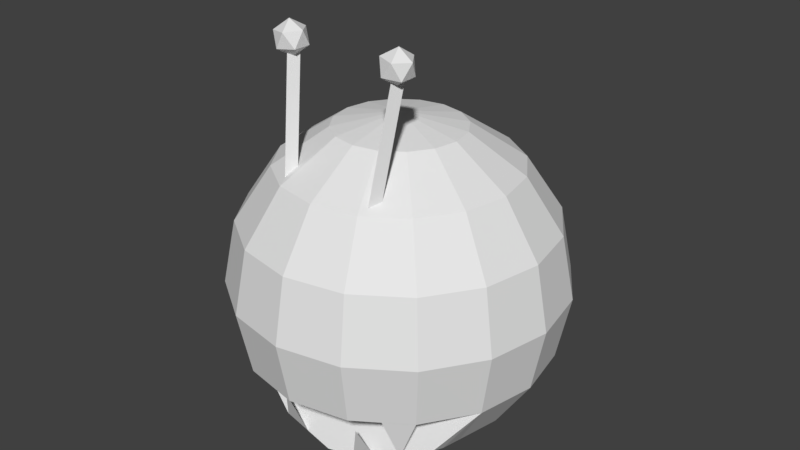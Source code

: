 # Source: caterkiller_face_2.blend  (saved by Blender 2.79.0; exported with 4.5.12 LTS)
import bpy
from mathutils import Matrix  # noqa: F401  (used for matrix-valued properties, if any)

bpy.ops.wm.read_factory_settings(use_empty=True)
scene = bpy.context.scene
scene.name = 'Scene'

# ---- collections
col_collection_1 = bpy.data.collections.new('Collection 1'); scene.collection.children.link(col_collection_1)

# ---- materials (node trees are filled in below, after node groups)
mat_face = bpy.data.materials.new('Face')
mat_face.alpha_threshold = 0.0
mat_face.use_transparent_shadow = False
mat_face.roughness = 0.5
mat_face.specular_intensity = 0.0
mat_solid_colours = bpy.data.materials.new('Solid Colours')
mat_solid_colours.alpha_threshold = 0.0
mat_solid_colours.use_transparent_shadow = False
mat_solid_colours.roughness = 0.5
mat_solid_colours.specular_intensity = 0.0

# ---- material node trees

# ---- world
world_world = bpy.data.worlds.new('World'); scene.world = world_world
world_world.color = (0.05088, 0.05088, 0.05088)
world_world.use_sun_shadow = False
world_world.sun_shadow_jitter_overblur = 0.0
world_world.cycles.sampling_method = 'MANUAL'

# ---- meshes
me_sphere_000 = bpy.data.meshes.new('Sphere.000')
me_sphere_000.from_pydata([(-0.1768, 0.0569, -0.00982), (-0.1326, 0.01105, 0.1043), (-0.08839, 0.04806, -0.02501), (0.1768, 0.0569, -0.00982), (0.1326, 0.01105, 0.1043), (0.08839, 0.04806, -0.02501), (-0.2517, -0.01727, 0.2062), (0.2753, 0.02846, 0.07868), (0.3266, 0.0328, 0.2062), (0.2517, -0.01727, 0.2062), (-0.3266, 0.0328, 0.2062), (-0.2753, 0.02846, 0.07868)], [], [(2, 1, 0), (5, 3, 4), (11, 6, 10), (7, 8, 9)])
me_sphere_000.polygons.foreach_set('material_index', [1, 1, 1, 1])
_uv = me_sphere_000.uv_layers.new(name='UVMap')
_uv.uv.foreach_set('vector', [0.2962, 0.7434, 0.1203, 0.585, 0.3619, 0.585, 0.3435, 0.7435, 0.3435, 0.915, 0.1203, 0.8224, 0.2369, 0.61, 0.1006, 0.89, 0.3732, 0.89, 0.2369, 0.61, 0.3732, 0.89, 0.1006, 0.89])
me_sphere_000.materials.append(mat_face)
me_sphere_000.materials.append(mat_solid_colours)
me_sphere_000.use_remesh_preserve_volume = False
me_sphere_000.use_remesh_preserve_attributes = False
me_sphere_000.use_mirror_vertex_groups = False
me_sphere_000.update()
me_cylinder = bpy.data.meshes.new('Cylinder')
me_cylinder.from_pydata([(0.0, 1.0, -1.0), (0.0, 1.0, 1.0), (0.866, -0.5, -1.0), (0.866, -0.5, 1.0), (-0.866, -0.5, -1.0), (-0.866, -0.5, 1.0), (-0.05172, -0.07507, -0.7678), (-1.855, 1.454, -0.895), (0.637, 2.252, -0.8792), (2.177, 0.1641, -0.9207), (0.637, -1.923, -0.9621), (-1.855, -1.126, -0.9463), (-0.7405, 2.639, -1.126), (1.751, 1.841, -1.142), (1.751, -0.739, -1.194), (-0.7405, -1.536, -1.209), (-2.281, 0.5512, -1.168), (-0.05172, 0.7904, -1.321), (17.44, 0.7351, -0.8308), (14.4, 0.7812, 1.14), (18.24, -0.7903, -0.8145), (15.21, -0.7442, 1.156), (16.54, -0.7381, -0.8479), (13.5, -0.692, 1.123), (17.0, -0.3326, -0.6033), (15.46, 1.248, -0.7629), (17.92, 1.97, -0.6991), (19.43, -0.1642, -0.7109), (17.92, -2.205, -0.782), (15.46, -1.333, -0.8142), (16.95, 2.393, -0.9691), (19.4, 1.52, -0.937), (19.4, -1.06, -0.9882), (16.95, -1.783, -1.052), (15.43, 0.3514, -1.04), (17.87, 0.5197, -1.148)], [], [(0, 1, 3, 2), (2, 3, 5, 4), (3, 1, 5), (4, 5, 1, 0), (0, 2, 4), (6, 8, 7), (7, 11, 6), (6, 9, 8), (6, 10, 9), (6, 11, 10), (7, 16, 11), (8, 12, 7), (9, 13, 8), (10, 14, 9), (11, 15, 10), (7, 12, 16), (8, 13, 12), (9, 14, 13), (10, 15, 14), (11, 16, 15), (12, 17, 16), (13, 17, 12), (14, 17, 13), (15, 17, 14), (16, 17, 15), (18, 19, 21, 20), (20, 21, 23, 22), (21, 19, 23), (22, 23, 19, 18), (18, 20, 22), (24, 26, 25), (25, 29, 24), (24, 27, 26), (24, 28, 27), (24, 29, 28), (25, 34, 29), (26, 30, 25), (27, 31, 26), (28, 32, 27), (29, 33, 28), (25, 30, 34), (26, 31, 30), (27, 32, 31), (28, 33, 32), (29, 34, 33), (30, 35, 34), (31, 35, 30), (32, 35, 31), (33, 35, 32), (34, 35, 33)])
_uv = me_cylinder.uv_layers.new(name='UVMap')
_uv.uv.foreach_set('vector', [0.1997, 0.1003, 0.1003, 0.1003, 0.1003, 0.1997, 0.1997, 0.1997, 0.1997, 0.2003, 0.1003, 0.2003, 0.1003, 0.2997, 0.1997, 0.2997, 0.6904, 0.1893, 0.7693, 0.1104, 0.6904, 0.1104, 0.2997, 0.1003, 0.2003, 0.1003, 0.2003, 0.1997, 0.2997, 0.1997, 0.6907, 0.1896, 0.7696, 0.1107, 0.7696, 0.1896, 0.6904, 0.1904, 0.6904, 0.2693, 0.7693, 0.1904, 0.8504, 0.1893, 0.9293, 0.1104, 0.8504, 0.1104, 0.6904, 0.2704, 0.7693, 0.2704, 0.6904, 0.3493, 0.7704, 0.1104, 0.8493, 0.1104, 0.7704, 0.1893, 0.6104, 0.3504, 0.6104, 0.4293, 0.6893, 0.3504, 0.8504, 0.1093, 0.8504, 0.07036, 0.9293, 0.07036, 0.6893, 0.2704, 0.6104, 0.2704, 0.6104, 0.3493, 0.5704, 0.4293, 0.5704, 0.3504, 0.6093, 0.3504, 0.8493, 0.07036, 0.7704, 0.07036, 0.7704, 0.1093, 0.6093, 0.2704, 0.5704, 0.2704, 0.5704, 0.3493, 0.8496, 0.1096, 0.7707, 0.1096, 0.8496, 0.07072, 0.6096, 0.3496, 0.5707, 0.3496, 0.6096, 0.2707, 0.9296, 0.1096, 0.9296, 0.07072, 0.8507, 0.1096, 0.6896, 0.3496, 0.6107, 0.3496, 0.6896, 0.2707, 0.6096, 0.4296, 0.6096, 0.3507, 0.5707, 0.4296, 0.7707, 0.1896, 0.8496, 0.1896, 0.8496, 0.1107, 0.6896, 0.3507, 0.6896, 0.4296, 0.6107, 0.4296, 0.9296, 0.1107, 0.9296, 0.1896, 0.8507, 0.1896, 0.7696, 0.1907, 0.7696, 0.2696, 0.6907, 0.2696, 0.6907, 0.3496, 0.7696, 0.3496, 0.7696, 0.2707, 0.2997, 0.2003, 0.2003, 0.2003, 0.2003, 0.2997, 0.2997, 0.2997, 0.1997, 0.3003, 0.1003, 0.3003, 0.1003, 0.3997, 0.1997, 0.3997, 0.8493, 0.1904, 0.7704, 0.2693, 0.7704, 0.1904, 0.3997, 0.1003, 0.3003, 0.1003, 0.3003, 0.1997, 0.3997, 0.1997, 0.8496, 0.1907, 0.7707, 0.2696, 0.8496, 0.2696, 0.8504, 0.2704, 0.8504, 0.3493, 0.9293, 0.2704, 0.7704, 0.4293, 0.8493, 0.3504, 0.7704, 0.3504, 0.8504, 0.3504, 0.9293, 0.3504, 0.8504, 0.4293, 0.8504, 0.1904, 0.9293, 0.1904, 0.8504, 0.2693, 0.7704, 0.2704, 0.8493, 0.2704, 0.7704, 0.3493, 0.6104, 0.1893, 0.6104, 0.1504, 0.6893, 0.1504, 0.6893, 0.1904, 0.6504, 0.1904, 0.6504, 0.2693, 0.6904, 0.4293, 0.6904, 0.3504, 0.7693, 0.3504, 0.6893, 0.1104, 0.6104, 0.1104, 0.6104, 0.1493, 0.6104, 0.2693, 0.6104, 0.1904, 0.6493, 0.1904, 0.6896, 0.1496, 0.6107, 0.1496, 0.6896, 0.1107, 0.6496, 0.2696, 0.6496, 0.1907, 0.6107, 0.2696, 0.6896, 0.1896, 0.6896, 0.1507, 0.6107, 0.1896, 0.6896, 0.2696, 0.6507, 0.2696, 0.6896, 0.1907, 0.7696, 0.4296, 0.7696, 0.3507, 0.6907, 0.4296, 0.8507, 0.2696, 0.9296, 0.2696, 0.9296, 0.1907, 0.7707, 0.3496, 0.8496, 0.3496, 0.8496, 0.2707, 0.8496, 0.3507, 0.8496, 0.4296, 0.7707, 0.4296, 0.9296, 0.2707, 0.9296, 0.3496, 0.8507, 0.3496, 0.8507, 0.4296, 0.9296, 0.4296, 0.9296, 0.3507])
me_cylinder.materials.append(mat_solid_colours)
me_cylinder.use_remesh_preserve_volume = False
me_cylinder.use_remesh_preserve_attributes = False
me_cylinder.use_mirror_vertex_groups = False
me_cylinder.update()
me_sphere_001 = bpy.data.meshes.new('Sphere.001')
me_sphere_001.from_pydata([(0.07322, 0.1768, 0.4619), (0.1353, 0.3266, 0.3536), (0.1768, 0.4268, 0.1913), (0.1913, 0.4619, -2.186e-08), (0.1768, 0.4268, -0.1913), (0.1353, 0.3266, -0.3536), (0.07322, 0.1768, -0.4619), (0.1353, 0.1353, 0.4619), (0.25, 0.25, 0.3536), (0.3266, 0.3266, 0.1913), (0.3536, 0.3536, -2.186e-08), (0.3266, 0.3266, -0.1913), (0.25, 0.25, -0.3536), (0.1353, 0.1353, -0.4619), (0.1768, 0.07322, 0.4619), (0.3266, 0.1353, 0.3536), (0.4268, 0.1768, 0.1913), (0.4619, 0.1913, -2.186e-08), (0.4268, 0.1768, -0.1913), (0.3266, 0.1353, -0.3536), (0.1768, 0.07322, -0.4619), (0.1913, 6.535e-08, 0.4619), (0.3536, 3.555e-08, 0.3536), (0.4619, 5.747e-09, 0.1913), (0.5, 5.747e-09, -2.186e-08), (0.4619, 5.747e-09, -0.1913), (0.3536, 3.555e-08, -0.3536), (0.1913, 2.81e-08, -0.4619), (0.1768, -0.07322, 0.4619), (0.3266, -0.1353, 0.3536), (0.4268, -0.1768, 0.1913), (0.4619, -0.1913, -2.186e-08), (0.3266, -0.1353, -0.3536), (0.1768, -0.07322, -0.4619), (0.1353, -0.1353, 0.4619), (0.25, -0.25, 0.3536), (0.3266, -0.3266, 0.1913), (0.3536, -0.3536, -2.186e-08), (0.3266, -0.3266, -0.1913), (0.07322, -0.1768, 0.4619), (0.1353, -0.3266, 0.3536), (0.1768, -0.4268, 0.1913), (0.1913, -0.4619, -2.186e-08), (-3.634e-08, -0.1913, 0.4619), (-1.332e-07, -0.3536, 0.3536), (-1.481e-07, -0.4619, 0.1913), (-1.63e-07, -0.5, -2.186e-08), (-0.1768, -0.4268, 0.1913), (-0.1353, -0.3266, 0.3536), (-0.07322, -0.1768, 0.4619), (-0.3536, -0.3536, -2.186e-08), (-0.3266, -0.3266, 0.1913), (-0.25, -0.25, 0.3536), (-0.1353, -0.1353, 0.4619), (-0.1768, -0.07322, -0.4619), (-0.3266, -0.1353, -0.3536), (-0.4619, -0.1913, -2.186e-08), (-0.4268, -0.1768, 0.1913), (-0.3266, -0.1353, 0.3536), (-0.1768, -0.07322, 0.4619), (-0.1913, 2.81e-08, -0.4619), (-0.3536, 3.555e-08, -0.3536), (-0.4619, 5.747e-09, -0.1913), (-0.5, 5.747e-09, -2.186e-08), (-0.4619, 5.747e-09, 0.1913), (-0.3536, 3.555e-08, 0.3536), (-0.1913, 6.535e-08, 0.4619), (-0.1768, 0.07322, -0.4619), (-0.3266, 0.1353, -0.3536), (-0.4268, 0.1768, -0.1913), (-0.4619, 0.1913, -2.186e-08), (-0.4268, 0.1768, 0.1913), (-0.3266, 0.1353, 0.3536), (-0.1768, 0.07322, 0.4619), (-0.1353, 0.1353, -0.4619), (-0.25, 0.25, -0.3536), (-0.3266, 0.3266, -0.1913), (-0.3536, 0.3536, -2.186e-08), (-0.3266, 0.3266, 0.1913), (-0.25, 0.25, 0.3536), (-0.1353, 0.1353, 0.4619), (-0.07322, 0.1768, -0.4619), (-0.1353, 0.3266, -0.3536), (-0.1768, 0.4268, -0.1913), (-0.1913, 0.4619, -2.186e-08), (-0.1768, 0.4268, 0.1913), (-0.1353, 0.3266, 0.3536), (-0.07322, 0.1768, 0.4619), (0.0, 0.1913, -0.4619), (0.0, 0.4619, -0.1913), (0.0, 0.4619, 0.1913), (0.0, 0.3536, 0.3536), (0.0, 7.55e-08, -0.5), (-0.1913, -0.4619, -2.186e-08), (0.0, 2.487e-14, 0.5), (0.0, 0.1913, 0.4619), (-2.384e-07, 0.5, -2.186e-08), (-2.384e-07, 0.3536, -0.3536), (0.1768, -0.4268, -0.1913), (-1.481e-07, -0.4619, -0.1913), (-0.3266, -0.3266, -0.1913), (-0.1768, -0.4268, -0.1913), (0.3266, -0.2522, -0.3209), (0.1768, -0.3025, -0.4074), (-0.3266, -0.2522, -0.3209), (0.3266, -0.1608, -0.3482), (0.1768, -0.1502, -0.453), (-1.481e-07, -0.1465, -0.4898), (-0.3266, -0.1608, -0.3482), (-0.1768, -0.1502, -0.453), (0.4268, -0.1768, -0.1913), (0.3266, -0.2085, -0.3378), (0.1768, -0.2296, -0.4357), (-1.481e-07, -0.237, -0.4701), (-0.3266, -0.2085, -0.3378), (-0.4268, -0.1768, -0.1913), (-0.1768, -0.2296, -0.4357), (-0.1768, -0.3025, -0.4074), (-1.49e-07, -0.3202, -0.4378)], [], [(95, 94, 0), (92, 88, 6), (97, 89, 4, 5), (96, 90, 2, 3), (91, 95, 0, 1), (88, 97, 5, 6), (89, 96, 3, 4), (90, 91, 1, 2), (3, 2, 9, 10), (1, 0, 7, 8), (6, 5, 12, 13), (4, 3, 10, 11), (2, 1, 8, 9), (0, 94, 7), (92, 6, 13), (5, 4, 11, 12), (13, 12, 19, 20), (11, 10, 17, 18), (9, 8, 15, 16), (7, 94, 14), (92, 13, 20), (12, 11, 18, 19), (10, 9, 16, 17), (8, 7, 14, 15), (16, 15, 22, 23), (14, 94, 21), (92, 20, 27), (19, 18, 25, 26), (17, 16, 23, 24), (15, 14, 21, 22), (20, 19, 26, 27), (18, 17, 24, 25), (92, 27, 33), (26, 25, 110, 32), (24, 23, 30, 31), (22, 21, 28, 29), (27, 26, 32, 33), (25, 24, 31, 110), (23, 22, 29, 30), (21, 94, 28), (29, 28, 34, 35), (110, 31, 37, 38), (30, 29, 35, 36), (28, 94, 34), (31, 30, 36, 37), (38, 37, 42, 98), (36, 35, 40, 41), (34, 94, 39), (37, 36, 41, 42), (35, 34, 39, 40), (39, 94, 43), (42, 41, 45, 46), (40, 39, 43, 44), (98, 42, 46, 99), (41, 40, 44, 45), (47, 45, 44, 48), (101, 99, 46, 93), (48, 44, 43, 49), (93, 46, 45, 47), (49, 43, 94), (52, 48, 49, 53), (50, 93, 47, 51), (53, 49, 94), (51, 47, 48, 52), (100, 101, 93, 50), (56, 50, 51, 57), (59, 53, 94), (57, 51, 52, 58), (115, 100, 50, 56), (58, 52, 53, 59), (66, 59, 94), (64, 57, 58, 65), (62, 115, 56, 63), (60, 54, 55, 61), (65, 58, 59, 66), (63, 56, 57, 64), (61, 55, 115, 62), (92, 54, 60), (69, 62, 63, 70), (67, 60, 61, 68), (72, 65, 66, 73), (70, 63, 64, 71), (68, 61, 62, 69), (92, 60, 67), (73, 66, 94), (71, 64, 65, 72), (79, 72, 73, 80), (77, 70, 71, 78), (75, 68, 69, 76), (92, 67, 74), (80, 73, 94), (78, 71, 72, 79), (76, 69, 70, 77), (74, 67, 68, 75), (82, 75, 76, 83), (92, 74, 81), (87, 80, 94), (85, 78, 79, 86), (83, 76, 77, 84), (81, 74, 75, 82), (86, 79, 80, 87), (84, 77, 78, 85), (90, 85, 86, 91), (89, 83, 84, 96), (88, 81, 82, 97), (91, 86, 87, 95), (96, 84, 85, 90), (97, 82, 83, 89), (92, 81, 88), (95, 87, 94), (55, 108, 115), (108, 114, 115), (104, 115, 114), (55, 54, 109, 108), (109, 116, 114, 108), (117, 104, 114, 116), (106, 107, 92, 33), (113, 116, 109, 107), (113, 118, 117, 116), (112, 113, 107, 106), (112, 103, 118, 113), (111, 102, 103, 112), (111, 112, 106, 105), (32, 105, 106, 33), (111, 110, 102), (111, 105, 110), (32, 110, 105), (92, 107, 109, 54), (102, 110, 115, 104, 117, 118, 103), (99, 101, 100, 115, 110, 38, 98)])
me_sphere_001.polygons.foreach_set('material_index', [0, 0, 0, 0, 0, 0, 0, 0, 0, 0, 0, 0, 0, 0, 0, 0, 0, 0, 0, 0, 0, 0, 0, 0, 0, 0, 0, 0, 0, 0, 0, 0, 0, 0, 0, 0, 0, 0, 0, 0, 0, 0, 0, 0, 0, 0, 0, 0, 0, 0, 0, 0, 0, 0, 0, 0, 0, 0, 0, 0, 0, 0, 0, 0, 0, 0, 0, 0, 0, 0, 0, 0, 0, 0, 0, 0, 0, 0, 0, 0, 0, 0, 0, 0, 0, 0, 0, 0, 0, 0, 0, 0, 0, 0, 0, 0, 0, 0, 0, 0, 0, 0, 0, 0, 0, 0, 0, 0, 0, 0, 0, 0, 0, 0, 0, 0, 0, 0, 0, 0, 0, 0, 0, 0, 0, 0, 0, 0, 1, 1])
_uv = me_sphere_001.uv_layers.new(name='UVMap')
_uv.uv.foreach_set('vector', [1.003, 1.025, 1.023, 1.2, 0.8777, 1.025, 1.43, -0.2, 1.003, -0.025, 0.8777, -0.025, 1.003, 0.15, 1.003, 0.325, 0.8777, 0.325, 0.8777, 0.15, 1.003, 0.5, 1.003, 0.675, 0.8777, 0.675, 0.8777, 0.5, 1.003, 0.85, 1.003, 1.025, 0.8777, 1.025, 0.8777, 0.85, 1.003, -0.025, 1.003, 0.15, 0.8777, 0.15, 0.8777, -0.025, 1.003, 0.325, 1.003, 0.5, 0.8777, 0.5, 0.8777, 0.325, 1.003, 0.675, 1.003, 0.85, 0.8777, 0.85, 0.8777, 0.675, 0.8777, 0.5, 0.8777, 0.675, 0.8999, 0.675, 0.8999, 0.5, 0.8777, 0.85, 0.8777, 1.025, 0.8999, 1.025, 0.8999, 0.85, 0.8777, -0.025, 0.8777, 0.15, 0.8999, 0.15, 0.8999, -0.025, 0.8777, 0.325, 0.8777, 0.5, 0.8999, 0.5, 0.8999, 0.325, 0.8777, 0.675, 0.8777, 0.85, 0.8999, 0.85, 0.8999, 0.675, 0.8777, 1.025, 1.023, 1.2, 0.8999, 1.025, 1.43, -0.2, 0.8777, -0.025, 0.8999, -0.025, 0.8777, 0.15, 0.8777, 0.325, 0.8999, 0.325, 0.8999, 0.15, 0.8999, -0.025, 0.8999, 0.15, 0.7499, 0.15, 0.7499, -0.025, 0.8999, 0.325, 0.8999, 0.5, 0.7499, 0.5, 0.7499, 0.325, 0.8999, 0.675, 0.8999, 0.85, 0.7499, 0.85, 0.7499, 0.675, 0.8999, 1.025, 1.023, 1.2, 0.7499, 1.025, 1.43, -0.2, 0.8999, -0.025, 0.7499, -0.025, 0.8999, 0.15, 0.8999, 0.325, 0.7499, 0.325, 0.7499, 0.15, 0.8999, 0.5, 0.8999, 0.675, 0.7499, 0.675, 0.7499, 0.5, 0.8999, 0.85, 0.8999, 1.025, 0.7499, 1.025, 0.7499, 0.85, 0.7499, 0.675, 0.7499, 0.85, 0.5999, 0.85, 0.5999, 0.675, 0.7499, 1.025, 1.023, 1.2, 0.5999, 1.025, 1.43, -0.2, 0.7499, -0.025, 0.5999, -0.025, 0.7499, 0.15, 0.7499, 0.325, 0.5999, 0.325, 0.5999, 0.15, 0.7499, 0.5, 0.7499, 0.675, 0.5999, 0.675, 0.5999, 0.5, 0.7499, 0.85, 0.7499, 1.025, 0.5999, 1.025, 0.5999, 0.85, 0.7499, -0.025, 0.7499, 0.15, 0.5999, 0.15, 0.5999, -0.025, 0.7499, 0.325, 0.7499, 0.5, 0.5999, 0.5, 0.5999, 0.325, 1.43, -0.2, 0.5999, -0.025, 0.4499, -0.025, 0.5999, 0.15, 0.5999, 0.325, 0.4499, 0.325, 0.4499, 0.15, 0.5999, 0.5, 0.5999, 0.675, 0.4499, 0.675, 0.4499, 0.5, 0.5999, 0.85, 0.5999, 1.025, 0.4499, 1.025, 0.4499, 0.85, 0.5999, -0.025, 0.5999, 0.15, 0.4499, 0.15, 0.4499, -0.025, 0.5999, 0.325, 0.5999, 0.5, 0.4499, 0.5, 0.4499, 0.325, 0.5999, 0.675, 0.5999, 0.85, 0.4499, 0.85, 0.4499, 0.675, 0.5999, 1.025, 1.023, 1.2, 0.4499, 1.025, 0.4499, 0.85, 0.4499, 1.025, 0.2999, 1.025, 0.2999, 0.85, 0.4499, 0.325, 0.4499, 0.5, 0.2999, 0.5, 0.2999, 0.325, 0.4499, 0.675, 0.4499, 0.85, 0.2999, 0.85, 0.2999, 0.675, 0.4499, 1.025, 1.023, 1.2, 0.2999, 1.025, 0.4499, 0.5, 0.4499, 0.675, 0.2999, 0.675, 0.2999, 0.5, 0.2999, 0.325, 0.2999, 0.5, 0.1499, 0.5, 0.1499, 0.325, 0.2999, 0.675, 0.2999, 0.85, 0.1499, 0.85, 0.1499, 0.675, 0.2999, 1.025, 1.023, 1.2, 0.1499, 1.025, 0.2999, 0.5, 0.2999, 0.675, 0.1499, 0.675, 0.1499, 0.5, 0.2999, 0.85, 0.2999, 1.025, 0.1499, 1.025, 0.1499, 0.85, 0.1499, 1.025, 1.023, 1.2, -6.974e-05, 1.025, 0.1499, 0.5, 0.1499, 0.675, -6.998e-05, 0.675, -6.998e-05, 0.5, 0.1499, 0.85, 0.1499, 1.025, -6.974e-05, 1.025, -6.998e-05, 0.85, 0.1499, 0.325, 0.1499, 0.5, -6.998e-05, 0.5, -6.998e-05, 0.325, 0.1499, 0.675, 0.1499, 0.85, -6.998e-05, 0.85, -6.998e-05, 0.675, 0.1499, 0.675, -6.998e-05, 0.675, -6.998e-05, 0.85, 0.1499, 0.85, 0.1499, 0.325, -6.998e-05, 0.325, -6.998e-05, 0.5, 0.1499, 0.5, 0.1499, 0.85, -6.998e-05, 0.85, -6.974e-05, 1.025, 0.1499, 1.025, 0.1499, 0.5, -6.998e-05, 0.5, -6.998e-05, 0.675, 0.1499, 0.675, 0.1499, 1.025, -6.974e-05, 1.025, 1.023, 1.2, 0.2999, 0.85, 0.1499, 0.85, 0.1499, 1.025, 0.2999, 1.025, 0.2999, 0.5, 0.1499, 0.5, 0.1499, 0.675, 0.2999, 0.675, 0.2999, 1.025, 0.1499, 1.025, 1.023, 1.2, 0.2999, 0.675, 0.1499, 0.675, 0.1499, 0.85, 0.2999, 0.85, 0.2999, 0.325, 0.1499, 0.325, 0.1499, 0.5, 0.2999, 0.5, 0.4499, 0.5, 0.2999, 0.5, 0.2999, 0.675, 0.4499, 0.675, 0.4499, 1.025, 0.2999, 1.025, 1.023, 1.2, 0.4499, 0.675, 0.2999, 0.675, 0.2999, 0.85, 0.4499, 0.85, 0.4499, 0.325, 0.2999, 0.325, 0.2999, 0.5, 0.4499, 0.5, 0.4499, 0.85, 0.2999, 0.85, 0.2999, 1.025, 0.4499, 1.025, 0.5999, 1.025, 0.4499, 1.025, 1.023, 1.2, 0.5999, 0.675, 0.4499, 0.675, 0.4499, 0.85, 0.5999, 0.85, 0.5999, 0.325, 0.4499, 0.325, 0.4499, 0.5, 0.5999, 0.5, 0.5999, -0.025, 0.4499, -0.025, 0.4499, 0.15, 0.5999, 0.15, 0.5999, 0.85, 0.4499, 0.85, 0.4499, 1.025, 0.5999, 1.025, 0.5999, 0.5, 0.4499, 0.5, 0.4499, 0.675, 0.5999, 0.675, 0.5999, 0.15, 0.4499, 0.15, 0.4499, 0.325, 0.5999, 0.325, 1.43, -0.2, 0.4499, -0.025, 0.5999, -0.025, 0.7499, 0.325, 0.5999, 0.325, 0.5999, 0.5, 0.7499, 0.5, 0.7499, -0.025, 0.5999, -0.025, 0.5999, 0.15, 0.7499, 0.15, 0.7499, 0.85, 0.5999, 0.85, 0.5999, 1.025, 0.7499, 1.025, 0.7499, 0.5, 0.5999, 0.5, 0.5999, 0.675, 0.7499, 0.675, 0.7499, 0.15, 0.5999, 0.15, 0.5999, 0.325, 0.7499, 0.325, 1.43, -0.2, 0.5999, -0.025, 0.7499, -0.025, 0.7499, 1.025, 0.5999, 1.025, 1.023, 1.2, 0.7499, 0.675, 0.5999, 0.675, 0.5999, 0.85, 0.7499, 0.85, 0.8999, 0.85, 0.7499, 0.85, 0.7499, 1.025, 0.8999, 1.025, 0.8999, 0.5, 0.7499, 0.5, 0.7499, 0.675, 0.8999, 0.675, 0.8999, 0.15, 0.7499, 0.15, 0.7499, 0.325, 0.8999, 0.325, 1.43, -0.2, 0.7499, -0.025, 0.8999, -0.025, 0.8999, 1.025, 0.7499, 1.025, 1.023, 1.2, 0.8999, 0.675, 0.7499, 0.675, 0.7499, 0.85, 0.8999, 0.85, 0.8999, 0.325, 0.7499, 0.325, 0.7499, 0.5, 0.8999, 0.5, 0.8999, -0.025, 0.7499, -0.025, 0.7499, 0.15, 0.8999, 0.15, 0.8777, 0.15, 0.8999, 0.15, 0.8999, 0.325, 0.8777, 0.325, 1.43, -0.2, 0.8999, -0.025, 0.8777, -0.025, 0.8777, 1.025, 0.8999, 1.025, 1.023, 1.2, 0.8777, 0.675, 0.8999, 0.675, 0.8999, 0.85, 0.8777, 0.85, 0.8777, 0.325, 0.8999, 0.325, 0.8999, 0.5, 0.8777, 0.5, 0.8777, -0.025, 0.8999, -0.025, 0.8999, 0.15, 0.8777, 0.15, 0.8777, 0.85, 0.8999, 0.85, 0.8999, 1.025, 0.8777, 1.025, 0.8777, 0.5, 0.8999, 0.5, 0.8999, 0.675, 0.8777, 0.675, 1.003, 0.675, 0.8777, 0.675, 0.8777, 0.85, 1.003, 0.85, 1.003, 0.325, 0.8777, 0.325, 0.8777, 0.5, 1.003, 0.5, 1.003, -0.025, 0.8777, -0.025, 0.8777, 0.15, 1.003, 0.15, 1.003, 0.85, 0.8777, 0.85, 0.8777, 1.025, 1.003, 1.025, 1.003, 0.5, 0.8777, 0.5, 0.8777, 0.675, 1.003, 0.675, 1.003, 0.15, 0.8777, 0.15, 0.8777, 0.325, 1.003, 0.325, 1.43, -0.2, 0.8777, -0.025, 1.003, -0.025, 1.003, 1.025, 0.8777, 1.025, 1.023, 1.2, 0.4499, 0.15, 0.0, 0.0, 0.4499, 0.325, 0.4685, 0.1744, 0.4647, 0.2231, 0.474, 0.2382, 0.4549, 0.2691, 0.474, 0.2382, 0.4647, 0.2231, 0.4499, 0.15, 0.4499, -0.025, 0.0, 0.0, 0.0, 0.0, 0.3146, 0.1077, 0.3093, 0.2076, 0.4647, 0.2231, 0.4685, 0.1744, 0.2959, 0.2998, 0.4549, 0.2691, 0.4647, 0.2231, 0.3093, 0.2076, 0.0, 0.0, 0.0, 0.0, 1.43, -0.2, 0.4499, -0.025, 0.0009562, 0.2005, 0.3093, 0.2076, 0.3146, 0.1077, 0.001603, 0.07642, 0.0009562, 0.2005, -0.0006629, 0.3135, 0.2959, 0.2998, 0.3093, 0.2076, 0.3096, 0.2076, -0.003856, 0.2005, -0.004502, 0.07642, 0.3139, 0.1077, 0.3096, 0.2076, 0.2987, 0.2998, -0.002237, 0.3135, -0.003856, 0.2005, 0.4762, 0.2231, 0.4675, 0.2691, 0.2987, 0.2998, 0.3096, 0.2076, 0.4762, 0.2231, 0.3096, 0.2076, 0.3139, 0.1077, 0.4796, 0.1744, 0.4499, 0.15, 0.0, 0.0, 0.0, 0.0, 0.4499, -0.025, 0.4762, 0.2231, 0.4963, 0.2382, 0.4675, 0.2691, 0.4762, 0.2231, 0.4796, 0.1744, 0.4963, 0.2382, 0.4499, 0.15, 0.4499, 0.325, 0.0, 0.0, 1.43, -0.2, 0.0, 0.0, 0.0, 0.0, 0.4499, -0.025, 0.7416, 0.6046, 0.9147, 0.5853, 0.9147, 0.7497, 0.7416, 0.7304, 0.6259, 0.7015, 0.5853, 0.6675, 0.6259, 0.6335, 0.5853, 0.8325, 0.6259, 0.7985, 0.7416, 0.7696, 0.9147, 0.7503, 0.9147, 0.9147, 0.7416, 0.8954, 0.6259, 0.8665])
me_sphere_001.materials.append(mat_face)
me_sphere_001.materials.append(mat_solid_colours)
me_sphere_001.use_remesh_preserve_volume = False
me_sphere_001.use_remesh_preserve_attributes = False
me_sphere_001.use_mirror_vertex_groups = False
me_sphere_001.update()

# ---- objects
ob_sphere_001 = bpy.data.objects.new('Sphere.001', me_sphere_000)
ob_cylinder = bpy.data.objects.new('Cylinder', me_cylinder)
ob_sphere = bpy.data.objects.new('Sphere', me_sphere_001)

# ---- transforms, parenting, visibility, modifiers, constraints
ob_sphere_001.location = (2.98e-08, -0.3594, 0.1024)
ob_sphere_001.lineart.crease_threshold = 0.0
ob_cylinder.location = (0.16, -0.2468, 1.038)
ob_cylinder.rotation_euler = (0.1745, -0.08727, -3.142)
ob_cylinder.scale = (0.02006, 0.02006, -0.1781)
ob_cylinder.lineart.crease_threshold = 0.0
ob_sphere.location = (0.0, 0.0, 0.5)
ob_sphere.lineart.crease_threshold = 0.0

# ---- collection membership
col_collection_1.objects.link(ob_sphere_001)
col_collection_1.objects.link(ob_cylinder)
col_collection_1.objects.link(ob_sphere)

# ---- scene / render settings (as saved in the file)
scene.frame_start = 1; scene.frame_end = 250; scene.frame_set(113)
scene.render.engine = 'BLENDER_EEVEE_NEXT'
scene.render.resolution_percentage = 50
scene.render.dither_intensity = 0.0
scene.cycles.use_denoising = False
scene.cycles.samples = 128
scene.cycles.sampling_pattern = 'TABULATED_SOBOL'
scene.cycles.use_adaptive_sampling = False
scene.cycles.use_light_tree = False
scene.cycles.blur_glossy = 0.0
scene.cycles.sample_clamp_indirect = 0.0
scene.view_settings.view_transform = 'Standard'
bpy.context.view_layer.update()

# ---- added for rendering (the .blend has no active camera and no usable light): camera, sun
cam_auto = bpy.data.cameras.new('AutoCamera')
cam_auto.lens = 50.0
cam_auto.sensor_width = 36.0
cam_auto.clip_end = 1000.0
ob_auto_camera = bpy.data.objects.new('AutoCamera', cam_auto)
scene.collection.objects.link(ob_auto_camera)
ob_auto_camera.location = (1.7845, -2.1414, 2.08333)
ob_auto_camera.rotation_euler = (1.09748, -7.21219e-08, 0.694738)
scene.camera = ob_auto_camera
light_auto_sun = bpy.data.lights.new('AutoSun', 'SUN')
light_auto_sun.energy = 3.0
light_auto_sun.angle = 0.0523599
ob_auto_sun = bpy.data.objects.new('AutoSun', light_auto_sun)
scene.collection.objects.link(ob_auto_sun)
ob_auto_sun.rotation_euler = (0.872665, 0.174533, 0.523599)
bpy.context.view_layer.update()
